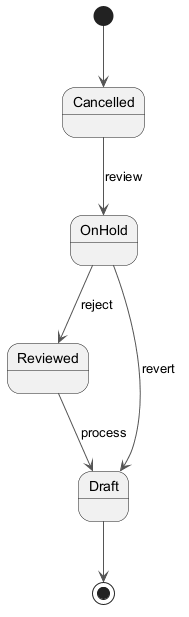

The diagram above was rendered by PlantUML. Its source (embedded in the PNG):
@startuml
skinparam backgroundColor #FFFFFF
skinparam classBackgroundColor #F3E5F5
skinparam classBorderColor #6A1B9A
skinparam ArrowColor #555555
[*] --> Cancelled
Cancelled --> OnHold : review
OnHold --> Reviewed : reject
Reviewed --> Draft : process
OnHold --> Draft : revert
Draft --> [*]
@enduml